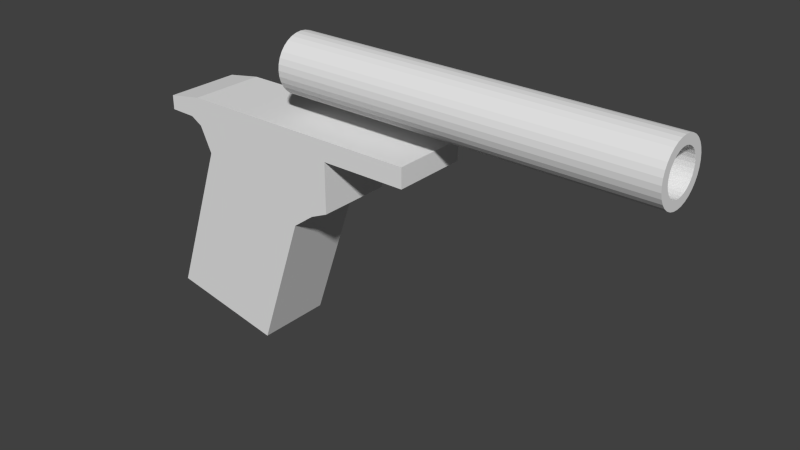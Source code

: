 # Source: PistolGrip.blend  (saved by Blender 2.76.0; exported with 4.5.12 LTS)
import bpy
from mathutils import Matrix  # noqa: F401  (used for matrix-valued properties, if any)

bpy.ops.wm.read_factory_settings(use_empty=True)
scene = bpy.context.scene
scene.name = 'Scene'

# ---- collections
col_collection_1 = bpy.data.collections.new('Collection 1'); scene.collection.children.link(col_collection_1)

# ---- world
world_world = bpy.data.worlds.new('World'); scene.world = world_world
world_world.color = (0.05088, 0.05088, 0.05088)
world_world.use_sun_shadow = False
world_world.sun_shadow_jitter_overblur = 0.0
world_world.cycles.sampling_method = 'MANUAL'
world_world.cycles.sample_map_resolution = 256

# ---- meshes
me_cylinder_001 = bpy.data.meshes.new('Cylinder.001')
me_cylinder_001.from_pydata([(-3.886, 1.0, -1.26), (-3.886, 1.0, 2.971), (-3.691, 0.9808, -1.26), (-3.691, 0.9808, 2.971), (-3.503, 0.9239, -1.26), (-3.503, 0.9239, 2.971), (-3.33, 0.8315, -1.26), (-3.33, 0.8315, 2.971), (-3.179, 0.7071, -1.26), (-3.179, 0.7071, 2.971), (-3.054, 0.5556, -1.26), (-3.054, 0.5556, 2.971), (-2.962, 0.3827, -1.26), (-2.962, 0.3827, 2.971), (-2.905, 0.1951, -1.26), (-2.905, 0.1951, 2.971), (-2.886, -4.944e-07, -1.26), (-2.886, -4.944e-07, 2.971), (-2.905, -0.1951, -1.26), (-2.905, -0.1951, 2.971), (-2.962, -0.3827, -1.26), (-2.962, -0.3827, 2.971), (-3.054, -0.5556, -1.26), (-3.054, -0.5556, 2.971), (-3.179, -0.7071, -1.26), (-3.179, -0.7071, 2.971), (-3.33, -0.8315, -1.26), (-3.33, -0.8315, 2.971), (-3.503, -0.9239, -1.26), (-3.503, -0.9239, 2.971), (-3.691, -0.9808, -1.26), (-3.691, -0.9808, 2.971), (-3.886, -1.0, -1.26), (-3.886, -1.0, 2.971), (-4.081, -0.9808, -1.26), (-4.081, -0.9808, 2.971), (-4.268, -0.9239, -1.26), (-4.268, -0.9239, 2.971), (-4.441, -0.8315, -1.26), (-4.441, -0.8315, 2.971), (-4.593, -0.7071, -1.26), (-4.593, -0.7071, 2.971), (-4.717, -0.5556, -1.26), (-4.717, -0.5556, 2.971), (-4.81, -0.3827, -1.26), (-4.81, -0.3827, 2.971), (-4.866, -0.1951, -1.26), (-4.866, -0.1951, 2.971), (-4.886, 3.957e-07, -1.26), (-4.886, 3.957e-07, 2.971), (-4.866, 0.1951, -1.26), (-4.866, 0.1951, 2.971), (-4.81, 0.3827, -1.26), (-4.81, 0.3827, 2.971), (-4.717, 0.5556, -1.26), (-4.717, 0.5556, 2.971), (-4.593, 0.7071, -1.26), (-4.593, 0.7071, 2.971), (-4.441, 0.8315, -1.26), (-4.441, 0.8315, 2.971), (-4.268, 0.9239, -1.26), (-4.268, 0.9239, 2.971), (-4.081, 0.9808, -1.26), (-4.081, 0.9808, 2.971), (-3.75, 0.6809, 2.971), (-3.886, 0.6942, 2.971), (-3.62, 0.6414, 2.971), (-3.5, 0.5772, 2.971), (-3.395, 0.4909, 2.971), (-3.308, 0.3857, 2.971), (-3.244, 0.2657, 2.971), (-3.205, 0.1354, 2.971), (-3.191, -4.295e-07, 2.971), (-3.205, -0.1354, 2.971), (-3.244, -0.2657, 2.971), (-3.308, -0.3857, 2.971), (-3.395, -0.4909, 2.971), (-3.5, -0.5772, 2.971), (-3.62, -0.6414, 2.971), (-3.75, -0.6809, 2.971), (-3.886, -0.6942, 2.971), (-4.021, -0.6809, 2.971), (-4.151, -0.6414, 2.971), (-4.271, -0.5772, 2.971), (-4.377, -0.4909, 2.971), (-4.463, -0.3857, 2.971), (-4.527, -0.2657, 2.971), (-4.567, -0.1354, 2.971), (-4.58, 1.884e-07, 2.971), (-4.567, 0.1354, 2.971), (-4.527, 0.2657, 2.971), (-4.463, 0.3857, 2.971), (-4.377, 0.4909, 2.971), (-4.271, 0.5772, 2.971), (-4.151, 0.6414, 2.971), (-4.021, 0.6809, 2.971), (-3.75, 0.6809, -1.204), (-3.886, 0.6942, -1.204), (-3.62, 0.6414, -1.204), (-3.5, 0.5772, -1.204), (-3.395, 0.4909, -1.204), (-3.308, 0.3857, -1.204), (-3.244, 0.2657, -1.204), (-3.205, 0.1354, -1.204), (-3.191, -4.295e-07, -1.204), (-3.205, -0.1354, -1.204), (-3.244, -0.2657, -1.204), (-3.308, -0.3857, -1.204), (-3.395, -0.4909, -1.204), (-3.5, -0.5772, -1.204), (-3.62, -0.6414, -1.204), (-3.75, -0.6809, -1.204), (-3.886, -0.6942, -1.204), (-4.021, -0.6809, -1.204), (-4.151, -0.6414, -1.204), (-4.271, -0.5772, -1.204), (-4.377, -0.4909, -1.204), (-4.463, -0.3857, -1.204), (-4.527, -0.2657, -1.204), (-4.567, -0.1354, -1.204), (-4.58, 1.884e-07, -1.204), (-4.567, 0.1354, -1.204), (-4.527, 0.2657, -1.204), (-4.463, 0.3857, -1.204), (-4.377, 0.4909, -1.204), (-4.271, 0.5772, -1.204), (-4.151, 0.6414, -1.204), (-4.021, 0.6809, -1.204), (4.922, -1.304, -2.896), (-0.4529, -1.304, -2.274), (4.922, 1.304, -2.896), (-0.4529, 1.304, -2.274), (5.713, -1.304, -1.561), (0.9739, -1.304, -1.024), (5.713, 1.304, -1.561), (0.9739, 1.304, -1.024), (-1.321, -1.304, -2.408), (-1.321, 1.304, -2.408), (0.4233, -1.304, -0.7767), (0.4233, 1.304, -0.7767), (0.1479, -1.304, -0.5719), (0.1479, 1.304, -0.5719), (-1.589, -1.304, -0.5719), (-1.589, 1.304, -0.5719), (-1.589, -1.304, 0.4165), (-1.589, 1.304, 0.4165), (-2.271, -1.304, 0.4165), (-2.271, 1.304, 0.4165), (-1.554, -1.304, -2.542), (-1.554, 1.304, -2.542), (-1.575, -1.304, -2.839), (-1.575, 1.304, -2.839), (-2.063, -1.304, -2.839), (-2.063, 1.304, -2.839), (-2.271, -1.304, -2.429), (-2.271, 1.304, -2.429)], [], [(0, 1, 3, 2), (2, 3, 5, 4), (4, 5, 7, 6), (6, 7, 9, 8), (8, 9, 11, 10), (10, 11, 13, 12), (12, 13, 15, 14), (14, 15, 17, 16), (16, 17, 19, 18), (18, 19, 21, 20), (20, 21, 23, 22), (22, 23, 25, 24), (24, 25, 27, 26), (26, 27, 29, 28), (28, 29, 31, 30), (30, 31, 33, 32), (32, 33, 35, 34), (34, 35, 37, 36), (36, 37, 39, 38), (38, 39, 41, 40), (40, 41, 43, 42), (42, 43, 45, 44), (44, 45, 47, 46), (46, 47, 49, 48), (48, 49, 51, 50), (50, 51, 53, 52), (52, 53, 55, 54), (54, 55, 57, 56), (56, 57, 59, 58), (58, 59, 61, 60), (9, 7, 67, 68), (62, 63, 1, 0), (60, 61, 63, 62), (0, 2, 4, 6, 8, 10, 12, 14, 16, 18, 20, 22, 24, 26, 28, 30, 32, 34, 36, 38, 40, 42, 44, 46, 48, 50, 52, 54, 56, 58, 60, 62), (87, 86, 118, 119), (27, 25, 76, 77), (45, 43, 85, 86), (63, 61, 94, 95), (19, 17, 72, 73), (37, 35, 81, 82), (55, 53, 90, 91), (11, 9, 68, 69), (29, 27, 77, 78), (47, 45, 86, 87), (3, 1, 65, 64), (1, 63, 95, 65), (21, 19, 73, 74), (39, 37, 82, 83), (57, 55, 91, 92), (13, 11, 69, 70), (31, 29, 78, 79), (49, 47, 87, 88), (5, 3, 64, 66), (23, 21, 74, 75), (41, 39, 83, 84), (59, 57, 92, 93), (15, 13, 70, 71), (33, 31, 79, 80), (51, 49, 88, 89), (7, 5, 66, 67), (25, 23, 75, 76), (43, 41, 84, 85), (61, 59, 93, 94), (17, 15, 71, 72), (35, 33, 80, 81), (53, 51, 89, 90), (96, 97, 127, 126, 125, 124, 123, 122, 121, 120, 119, 118, 117, 116, 115, 114, 113, 112, 111, 110, 109, 108, 107, 106, 105, 104, 103, 102, 101, 100, 99, 98), (74, 73, 105, 106), (88, 87, 119, 120), (75, 74, 106, 107), (89, 88, 120, 121), (76, 75, 107, 108), (90, 89, 121, 122), (77, 76, 108, 109), (91, 90, 122, 123), (78, 77, 109, 110), (64, 65, 97, 96), (92, 91, 123, 124), (79, 78, 110, 111), (66, 64, 96, 98), (93, 92, 124, 125), (80, 79, 111, 112), (67, 66, 98, 99), (94, 93, 125, 126), (81, 80, 112, 113), (68, 67, 99, 100), (95, 94, 126, 127), (82, 81, 113, 114), (69, 68, 100, 101), (65, 95, 127, 97), (83, 82, 114, 115), (70, 69, 101, 102), (84, 83, 115, 116), (71, 70, 102, 103), (85, 84, 116, 117), (72, 71, 103, 104), (86, 85, 117, 118), (73, 72, 104, 105), (129, 131, 130, 128), (131, 135, 134, 130), (135, 133, 132, 134), (133, 129, 128, 132), (128, 130, 134, 132), (129, 133, 138, 136), (138, 139, 137, 136), (135, 131, 137, 139), (133, 135, 139, 138), (131, 129, 136, 137), (138, 139, 141, 140), (140, 141, 143, 142), (142, 143, 145, 144), (144, 145, 147, 146), (137, 136, 148, 149), (149, 148, 150, 151), (151, 150, 152, 153), (153, 152, 154, 155), (140, 142, 138), (141, 139, 143), (142, 136, 138), (143, 139, 137), (148, 136, 142), (150, 148, 152), (152, 148, 154), (148, 142, 154), (144, 146, 142), (154, 142, 146), (147, 143, 155), (143, 147, 145), (149, 155, 143), (149, 143, 137), (151, 153, 155, 149), (147, 155, 154, 146)])
me_cylinder_001.use_remesh_preserve_volume = False
me_cylinder_001.use_remesh_preserve_attributes = False
me_cylinder_001.use_mirror_vertex_groups = False
me_cylinder_001.update()

# ---- objects
ob_cylinder_001 = bpy.data.objects.new('Cylinder.001', me_cylinder_001)

# ---- transforms, parenting, visibility, modifiers, constraints
ob_cylinder_001.location = (0.0, 0.0, 0.0)
ob_cylinder_001.rotation_euler = (-0.0, 1.571, 0.0)
ob_cylinder_001.scale = (0.02826, 0.02826, 0.08479)
ob_cylinder_001.lineart.crease_threshold = 0.0

# ---- collection membership
col_collection_1.objects.link(ob_cylinder_001)

# ---- scene / render settings (as saved in the file)
scene.frame_start = 1; scene.frame_end = 250; scene.frame_set(1)
scene.render.engine = 'BLENDER_EEVEE_NEXT'
scene.render.resolution_percentage = 50
scene.render.dither_intensity = 0.0
scene.cycles.use_denoising = False
scene.cycles.samples = 10
scene.cycles.sampling_pattern = 'TABULATED_SOBOL'
scene.cycles.light_sampling_threshold = 0.0
scene.cycles.use_adaptive_sampling = False
scene.cycles.use_light_tree = False
scene.cycles.blur_glossy = 0.0
scene.cycles.pixel_filter_type = 'GAUSSIAN'
scene.cycles.sample_clamp_indirect = 0.0
scene.view_settings.view_transform = 'Standard'
bpy.context.view_layer.update()

# ---- added for rendering (the .blend has no active camera and no usable light): camera, sun
cam_auto = bpy.data.cameras.new('AutoCamera')
cam_auto.lens = 50.0
cam_auto.sensor_width = 36.0
cam_auto.clip_end = 1000.0
ob_auto_camera = bpy.data.objects.new('AutoCamera', cam_auto)
scene.collection.objects.link(ob_auto_camera)
ob_auto_camera.location = (0.54481, -0.649947, 0.421602)
ob_auto_camera.rotation_euler = (1.09748, -7.21219e-08, 0.694738)
scene.camera = ob_auto_camera
light_auto_sun = bpy.data.lights.new('AutoSun', 'SUN')
light_auto_sun.energy = 3.0
light_auto_sun.angle = 0.0523599
ob_auto_sun = bpy.data.objects.new('AutoSun', light_auto_sun)
scene.collection.objects.link(ob_auto_sun)
ob_auto_sun.rotation_euler = (0.872665, 0.174533, 0.523599)
bpy.context.view_layer.update()
